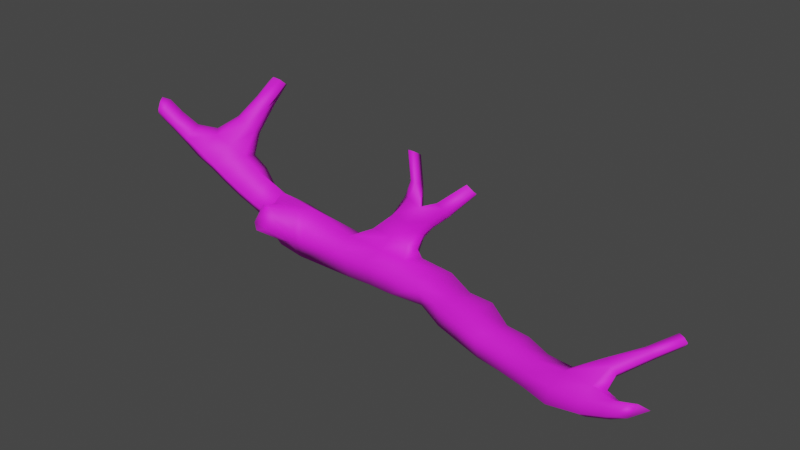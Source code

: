 # Source: tree_branch.blend  (saved by Blender 4.2.66; exported with 4.5.12 LTS)
import bpy
from mathutils import Matrix  # noqa: F401  (used for matrix-valued properties, if any)

bpy.ops.wm.read_factory_settings(use_empty=True)
scene = bpy.context.scene
scene.name = 'Scene'

# ---- collections
col_collection = bpy.data.collections.new('Collection'); scene.collection.children.link(col_collection)

# ---- images (referenced by path relative to the original .blend; pixels are not part of the script)
import os
ASSET_DIR = os.environ.get("B2B_ASSET_DIR", "")  # directory of the original .blend (textures are referenced by path, not embedded)
HERE = os.path.dirname(os.path.abspath(__file__))  # packed textures are extracted next to this script under _unpacked/

def load_image(name, relpath, width, height, colorspace="sRGB"):
    """Load a texture the original file referenced (path relative to the .blend, or extracted next to this script)."""
    p = next((c for c in (os.path.join(HERE, relpath), os.path.join(ASSET_DIR, relpath)) if relpath and os.path.exists(c)), "")
    if p:
        img = bpy.data.images.load(p, check_existing=True)
        img.name = name
    else:  # same state as the original file: an image datablock whose file is absent (Cycles renders it pink)
        img = bpy.data.images.new(name, width, height)
        img.source = "FILE"
        img.filepath = "//" + (relpath or name)
    img.colorspace_settings.name = colorspace
    return img
img_tree_branch = load_image('tree branch', 'tree branch.png', 1024, 1024, 'sRGB')

# ---- materials (node trees are filled in below, after node groups)
mat_tree_branch = bpy.data.materials.new('Tree Branch')
mat_tree_branch.alpha_threshold = 0.0
mat_tree_branch.use_transparent_shadow = False
mat_tree_branch.line_color = (0.0, 0.0, 0.0, 1.0)

# ---- material node trees
mat_tree_branch.use_nodes = True; mat_tree_branch.node_tree.nodes.clear()
_N = mat_tree_branch.node_tree.nodes; _L = mat_tree_branch.node_tree.links
n0 = _N.new('ShaderNodeOutputMaterial'); n0.name = 'Material Output'; n0.location = (300, 300)
n1 = _N.new('ShaderNodeBsdfPrincipled'); n1.name = 'Principled BSDF'; n1.location = (10, 300)
n1.distribution = 'GGX'
n1.subsurface_method = 'RANDOM_WALK_SKIN'
n1.inputs[2].default_value = 0.7486
n1.inputs[3].default_value = 1.45
n1.inputs[13].default_value = 0.8486
n1.inputs[27].default_value = (0.0, 0.0, 0.0, 1.0)
n1.inputs[28].default_value = 1.0
n2 = _N.new('ShaderNodeTexImage'); n2.name = 'Image Texture'; n2.location = (-280, 275)
n2.image = img_tree_branch
n2.interpolation = 'Closest'
_L.new(n1.outputs[0], n0.inputs[0])
_L.new(n2.outputs[0], n1.inputs[0])
n0.is_active_output = True

# ---- world
world_world = bpy.data.worlds.new('World'); scene.world = world_world
world_world.use_nodes = True; world_world.node_tree.nodes.clear()
_N = world_world.node_tree.nodes; _L = world_world.node_tree.links
n0 = _N.new('ShaderNodeOutputWorld'); n0.name = 'World Output'; n0.location = (300, 300)
n1 = _N.new('ShaderNodeBackground'); n1.name = 'Background'; n1.location = (10, 300)
n1.inputs[0].default_value = (0.05088, 0.05088, 0.05088, 1.0)
_L.new(n1.outputs[0], n0.inputs[0])
n0.is_active_output = True
world_world.color = (0.05088, 0.05088, 0.05088)
world_world.use_sun_shadow = False
world_world.sun_shadow_jitter_overblur = 0.0

# ---- meshes
me_beziercurve = bpy.data.meshes.new('BezierCurve')
me_beziercurve.from_pydata([(-2.678, 0.08906, 1.25), (-2.638, 0.02857, 1.236), (-2.639, 0.001407, 1.169), (-2.667, 0.01895, 1.123), (-2.698, 0.06231, 1.127), (-2.712, 0.1, 1.182), (-2.628, 0.1416, 1.223), (-2.58, 0.05593, 1.187), (-2.59, 0.02285, 1.116), (-2.629, 0.03734, 1.071), (-2.673, 0.09045, 1.075), (-2.697, 0.1545, 1.141), (-2.537, 0.1955, 1.109), (-2.491, 0.1079, 1.087), (-2.501, 0.05737, 1.027), (-2.548, 0.07567, 0.9819), (-2.601, 0.1427, 0.9863), (-2.637, 0.2448, 1.053), (-2.416, 0.2592, 1.0), (-2.36, 0.1664, 0.9962), (-2.368, 0.07586, 0.9328), (-2.431, 0.1052, 0.8772), (-2.478, 0.1915, 0.8788), (-2.483, 0.2843, 0.932), (-2.194, 0.5559, 1.048), (-2.122, 0.5047, 1.056), (-2.18, 0.06398, 0.861), (-2.3, 0.1296, 0.7637), (-2.347, 0.2642, 0.7739), (-2.229, 0.6028, 0.9803), (-2.135, 0.7477, 1.203), (-2.034, 0.5058, 1.019), (-2.052, 0.08983, 0.7584), (-2.168, 0.1756, 0.6579), (-2.218, 0.3276, 0.6592), (-2.234, 0.4983, 0.7184), (-1.956, 0.5111, 0.7411), (-1.983, 0.5518, 0.9621), (-1.928, 0.119, 0.6585), (-2.035, 0.2086, 0.5465), (-2.083, 0.3674, 0.5398), (-2.134, 0.6766, 0.793), (-1.818, 0.5164, 0.6504), (-1.735, 0.3269, 0.7209), (-1.797, 0.144, 0.5675), (-1.888, 0.236, 0.4463), (-1.923, 0.38, 0.4343), (-1.918, 0.5079, 0.4928), (-1.67, 0.4726, 0.5382), (-1.603, 0.3475, 0.6439), (-1.655, 0.1675, 0.4885), (-1.722, 0.2566, 0.3649), (-1.753, 0.3855, 0.3337), (-1.737, 0.4797, 0.4021), (-1.506, 0.4884, 0.4617), (-1.393, 0.2722, 0.5251), (-1.443, 0.137, 0.4265), (-1.486, 0.2071, 0.3088), (-1.596, 0.4275, 0.1949), (-1.565, 0.5227, 0.304), (-1.323, 0.5459, 0.4244), (-1.305, 0.2849, 0.5252), (-1.394, 0.04958, 0.5701), (-1.366, 0.1786, 0.2055), (-1.351, 0.4293, 0.1499), (-1.342, 0.5584, 0.2539), (-1.035, 0.5289, 0.3889), (-1.177, 0.2813, 0.4923), (-1.045, 0.1805, 0.3409), (-1.22, 0.1953, 0.2111), (-1.045, 0.4579, 0.08417), (-1.045, 0.579, 0.2167), (-0.5301, 0.5418, 0.417), (-0.515, 0.4938, 0.4637), (-0.6424, 0.2221, 0.3143), (-0.5657, 0.2365, 0.08565), (-0.5617, 0.5124, 0.002556), (-0.4911, 0.5639, 0.3217), (-0.215, 0.5615, 0.8368), (-0.295, 0.4617, 0.4705), (-0.3371, 0.1966, 0.3385), (-0.3262, 0.2343, 0.09753), (-0.2971, 0.4934, 0.01879), (-0.4004, 0.6389, 0.245), (0.01612, 0.5021, 0.3592), (-0.09512, 0.4397, 0.4782), (-0.1035, 0.1601, 0.3532), (-0.09304, 0.2084, 0.1127), (-0.0423, 0.4488, 0.03893), (-0.09654, 0.5848, 0.3172), (0.3567, 0.4618, 0.3609), (0.2888, 0.2883, 0.3643), (0.2484, 0.1595, 0.2954), (0.2462, 0.2115, 0.132), (0.32, 0.3836, 0.02816), (0.3838, 0.554, 0.1858), (0.6133, 0.3642, 0.3174), (0.566, 0.2142, 0.3387), (0.5167, 0.07735, 0.2917), (0.5072, 0.0997, 0.09393), (0.5688, 0.3031, 0.02059), (0.6274, 0.4433, 0.1688), (0.8709, 0.3095, 0.3484), (0.8325, 0.134, 0.3548), (0.748, -0.01446, 0.2926), (0.7512, 0.02608, 0.08759), (0.8154, 0.2128, 0.01894), (0.8764, 0.359, 0.1553), (1.098, 0.1847, 0.2939), (1.058, 0.05242, 0.3197), (0.9901, -0.08911, 0.2769), (0.9978, -0.0537, 0.08732), (1.06, 0.1177, 0.02372), (1.112, 0.246, 0.151), (1.339, 0.118, 0.3256), (1.299, -0.01645, 0.3192), (1.26, -0.1057, 0.2375), (1.254, -0.1163, 0.1036), (1.304, 0.023, 0.03549), (1.35, 0.1492, 0.1514), (1.569, 0.02284, 0.3181), (1.535, -0.1042, 0.3319), (1.507, -0.1783, 0.24), (1.504, -0.1895, 0.1183), (1.547, -0.06624, 0.05478), (1.583, 0.05089, 0.1602), (2.009, 0.05233, 0.4547), (2.037, 0.01365, 0.4976), (1.763, -0.2454, 0.2615), (1.75, -0.276, 0.1307), (1.79, -0.1449, 0.08213), (1.993, 0.0498, 0.3653), (2.146, -0.1357, 0.3551), (2.107, -0.05707, 0.4919), (2.019, -0.2758, 0.2862), (2.014, -0.2858, 0.182), (2.035, -0.2076, 0.121), (2.127, 0.0009645, 0.3815), (2.275, -0.1929, 0.3531), (2.234, -0.2358, 0.3688), (2.204, -0.2748, 0.3133), (2.205, -0.276, 0.2444), (2.241, -0.2342, 0.2123), (2.285, -0.1829, 0.2852), (2.421, -0.2161, 0.4124), (2.36, -0.258, 0.3989), (2.314, -0.281, 0.3423), (2.311, -0.2751, 0.2928), (2.374, -0.2465, 0.2923), (2.508, -0.2038, 0.3937), (-2.286, 0.3762, 0.9602), (-2.337, 0.4133, 0.854), (-2.188, 0.2719, 0.9527), (-2.198, 0.6532, 0.8848), (-2.035, 0.2939, 0.8842), (-2.021, 0.6453, 0.8989), (-2.093, 0.547, 0.6049), (-1.91, 0.3439, 0.7969), (-2.073, 0.6967, 1.21), (-2.178, 0.7866, 1.145), (-2.017, 0.6933, 1.174), (-1.987, 0.7303, 1.132), (-2.097, 0.8552, 1.063), (-2.157, 0.8273, 1.088), (-2.013, 0.8402, 1.116), (-2.091, 0.8617, 1.322), (-2.022, 0.8546, 1.381), (-2.127, 0.8973, 1.271), (-1.965, 0.8816, 1.362), (-1.935, 0.9181, 1.32), (-2.059, 0.986, 1.235), (-2.113, 0.9411, 1.233), (-1.989, 0.9898, 1.284), (1.822, -0.05364, 0.3613), (1.848, -0.02467, 0.1788), (1.813, -0.156, 0.3758), (2.158, -0.03397, 0.4482), (2.11, -0.1143, 0.2398), (2.058, -0.1921, 0.3826), (2.244, 0.1778, 0.5797), (2.255, 0.1467, 0.6095), (2.266, 0.1806, 0.5397), (2.303, 0.1168, 0.6199), (2.335, 0.1512, 0.5422), (2.348, 0.1222, 0.5875), (2.425, 0.2822, 0.6922), (2.431, 0.2687, 0.7327), (2.443, 0.2734, 0.6573), (2.489, 0.2246, 0.7424), (2.491, 0.2392, 0.6629), (2.519, 0.2247, 0.7085), (-0.6462, 0.5237, 0.349), (-0.6301, 0.6391, 0.1959), (-0.6671, 0.3663, 0.397), (-0.33, 0.6166, 0.3167), (-0.3248, 0.3546, 0.3852), (-0.03989, 0.5054, 0.4346), (-0.01813, 0.5963, 0.2342), (-0.02696, 0.3294, 0.3882), (-0.1043, 0.4672, 0.8842), (-0.2023, 0.6244, 0.7406), (0.02199, 0.4528, 0.8544), (0.1103, 0.4602, 0.7449), (0.05734, 0.5813, 0.6212), (-0.09444, 0.6524, 0.6437), (0.1303, 0.5066, 0.6994), (-0.1575, 0.5592, 0.9977), (-0.1159, 0.5164, 1.02), (-0.1434, 0.5943, 0.968), (-0.06164, 0.5136, 1.022), (-0.06987, 0.6186, 0.958), (-0.2399, 0.6258, 1.228), (-0.1983, 0.583, 1.25), (-0.2258, 0.6609, 1.198), (-0.1441, 0.5802, 1.252), (-0.1523, 0.6852, 1.188), (0.1805, 0.4774, 0.9264), (0.2629, 0.4903, 0.8645), (0.2248, 0.5773, 0.7756), (0.1157, 0.6284, 0.7918), (0.2773, 0.5236, 0.8318), (0.4436, 0.5116, 1.156), (0.5042, 0.5211, 1.11), (0.4762, 0.585, 1.045), (0.3961, 0.6225, 1.057), (0.5147, 0.5456, 1.086), (0.02423, 0.5169, 0.585), (-0.007699, 0.4694, 0.6228), (-0.1854, 0.645, 0.4912), (-0.03079, 0.5824, 0.502), (-0.1412, 0.4711, 0.6561), (-0.2835, 0.4949, 0.6772), (-0.3374, 0.5582, 0.6466), (-0.323, 0.5929, 0.5643), (-1.462, 0.3593, 0.5677), (-1.5, 0.1811, 0.4205), (-1.556, 0.2731, 0.2645), (-1.297, 0.3733, 0.5399), (-1.386, 0.2394, 0.121), (-1.084, 0.3757, 0.51), (-1.113, 0.1432, 0.3768), (-1.15, 0.2429, 0.07878), (-1.421, 0.0236, 0.4902), (-1.421, -0.02856, 0.4357), (-1.343, 0.01767, 0.614), (-1.332, -0.09307, 0.412), (-1.259, 0.008939, 0.6112), (-1.242, -0.05275, 0.4279), (-1.204, 0.02282, 0.4796)], [], [(0, 6, 11, 5), (1, 7, 6, 0), (2, 8, 7, 1), (3, 9, 8, 2), (4, 10, 9, 3), (5, 11, 10, 4), (6, 12, 17, 11), (7, 13, 12, 6), (8, 14, 13, 7), (9, 15, 14, 8), (10, 16, 15, 9), (11, 17, 16, 10), (12, 18, 23, 17), (13, 19, 18, 12), (14, 20, 19, 13), (15, 21, 20, 14), (16, 22, 21, 15), (17, 23, 22, 16), (18, 150, 151, 23), (19, 152, 150, 18), (20, 26, 152, 19), (21, 27, 26, 20), (22, 28, 27, 21), (23, 151, 28, 22), (155, 41, 162, 164), (31, 37, 161, 160), (26, 32, 154, 152), (27, 33, 32, 26), (28, 34, 33, 27), (151, 35, 34, 28), (24, 25, 158, 30), (25, 31, 160, 158), (32, 38, 157, 154), (33, 39, 38, 32), (34, 40, 39, 33), (35, 156, 40, 34), (36, 42, 47, 156), (157, 43, 42, 36), (38, 44, 43, 157), (39, 45, 44, 38), (40, 46, 45, 39), (156, 47, 46, 40), (42, 48, 53, 47), (43, 49, 48, 42), (44, 50, 49, 43), (45, 51, 50, 44), (46, 52, 51, 45), (47, 53, 52, 46), (48, 54, 59, 53), (49, 234, 54, 48), (50, 235, 234, 49), (51, 236, 235, 50), (52, 58, 236, 51), (53, 59, 58, 52), (54, 60, 65, 59), (234, 237, 60, 54), (55, 56, 242, 62), (61, 55, 62, 244), (58, 64, 238, 236), (59, 65, 64, 58), (60, 66, 71, 65), (237, 239, 66, 60), (67, 61, 244, 246), (63, 69, 247, 245), (64, 70, 241, 238), (65, 71, 70, 64), (66, 191, 192, 71), (239, 193, 191, 66), (68, 74, 193, 239), (241, 75, 74, 68), (70, 76, 75, 241), (71, 192, 76, 70), (232, 231, 199, 78), (231, 230, 201, 199), (74, 80, 195, 193), (75, 81, 80, 74), (76, 82, 81, 75), (192, 83, 82, 76), (229, 228, 204, 203), (227, 226, 205, 202), (80, 86, 198, 195), (81, 87, 86, 80), (82, 88, 87, 81), (83, 197, 88, 82), (84, 90, 95, 197), (198, 91, 90, 84), (86, 92, 91, 198), (87, 93, 92, 86), (88, 94, 93, 87), (197, 95, 94, 88), (90, 96, 101, 95), (91, 97, 96, 90), (92, 98, 97, 91), (93, 99, 98, 92), (94, 100, 99, 93), (95, 101, 100, 94), (96, 102, 107, 101), (97, 103, 102, 96), (98, 104, 103, 97), (99, 105, 104, 98), (100, 106, 105, 99), (101, 107, 106, 100), (102, 108, 113, 107), (103, 109, 108, 102), (104, 110, 109, 103), (105, 111, 110, 104), (106, 112, 111, 105), (107, 113, 112, 106), (108, 114, 119, 113), (109, 115, 114, 108), (110, 116, 115, 109), (111, 117, 116, 110), (112, 118, 117, 111), (113, 119, 118, 112), (114, 120, 125, 119), (115, 121, 120, 114), (116, 122, 121, 115), (117, 123, 122, 116), (118, 124, 123, 117), (119, 125, 124, 118), (120, 173, 174, 125), (121, 175, 173, 120), (122, 128, 175, 121), (123, 129, 128, 122), (124, 130, 129, 123), (125, 174, 130, 124), (133, 176, 184, 182), (131, 126, 179, 181), (128, 134, 178, 175), (129, 135, 134, 128), (130, 136, 135, 129), (174, 177, 136, 130), (132, 138, 143, 177), (178, 139, 138, 132), (134, 140, 139, 178), (135, 141, 140, 134), (136, 142, 141, 135), (177, 143, 142, 136), (138, 144, 149, 143), (139, 145, 144, 138), (140, 146, 145, 139), (141, 147, 146, 140), (142, 148, 147, 141), (143, 149, 148, 142), (24, 29, 151, 150), (25, 24, 150, 152), (29, 153, 35, 151), (31, 25, 152, 154), (41, 155, 36, 156), (153, 41, 156, 35), (37, 31, 154, 157), (155, 37, 157, 36), (153, 29, 159, 163), (29, 24, 30, 159), (37, 155, 164, 161), (41, 153, 163, 162), (163, 159, 167, 171), (159, 30, 165, 167), (161, 164, 172, 169), (162, 163, 171, 170), (30, 158, 166, 165), (158, 160, 168, 166), (160, 161, 169, 168), (164, 162, 170, 172), (168, 169, 172, 170, 171, 167, 165, 166), (5, 4, 3, 2, 1, 0), (149, 144, 145, 146, 147, 148), (126, 131, 174, 173), (127, 126, 173, 175), (137, 176, 132, 177), (131, 137, 177, 174), (133, 127, 175, 178), (176, 133, 178, 132), (137, 131, 181, 183), (126, 127, 180, 179), (127, 133, 182, 180), (176, 137, 183, 184), (182, 184, 190, 188), (185, 186, 188, 190, 189, 187), (183, 181, 187, 189), (179, 180, 186, 185), (181, 179, 185, 187), (180, 182, 188, 186), (184, 183, 189, 190), (72, 77, 192, 191), (73, 72, 191, 193), (77, 194, 83, 192), (79, 73, 193, 195), (89, 196, 84, 197), (194, 89, 197, 83), (85, 79, 195, 198), (196, 85, 198, 84), (230, 227, 202, 201), (226, 229, 203, 205), (228, 233, 200, 204), (233, 232, 78, 200), (78, 199, 207, 206), (199, 201, 209, 207), (201, 204, 210, 209), (204, 200, 208, 210), (200, 78, 206, 208), (207, 209, 214, 212), (208, 206, 211, 213), (210, 208, 213, 215), (209, 210, 215, 214), (206, 207, 212, 211), (214, 215, 213, 211, 212), (201, 202, 217, 216), (205, 203, 218, 220), (202, 205, 220, 217), (204, 201, 216, 219), (203, 204, 219, 218), (216, 217, 222, 221), (220, 218, 223, 225), (217, 220, 225, 222), (218, 219, 224, 223), (219, 216, 221, 224), (223, 224, 221, 222, 225), (77, 72, 232, 233), (194, 77, 233, 228), (196, 89, 229, 226), (79, 85, 227, 230), (85, 196, 226, 227), (89, 194, 228, 229), (73, 79, 230, 231), (72, 73, 231, 232), (56, 55, 234, 235), (57, 56, 235, 236), (55, 61, 237, 234), (63, 57, 236, 238), (61, 67, 239, 237), (67, 240, 68, 239), (69, 63, 238, 241), (240, 69, 241, 68), (69, 240, 248, 247), (240, 67, 246, 248), (57, 63, 245, 243), (56, 57, 243, 242), (245, 247, 248, 246, 244, 62, 242, 243)])
me_beziercurve.polygons.foreach_set('use_smooth', [True] * 239)
_uv = me_beziercurve.uv_layers.new(name='UVMap')
_uv.uv.foreach_set('vector', [0.1471, 0.9885, 0.1398, 0.9779, 0.1542, 0.9694, 0.1566, 0.98, 0.1924, 0.992, 0.198, 0.9796, 0.2119, 0.9906, 0.2024, 0.9999, 0.1844, 0.9824, 0.1884, 0.9701, 0.198, 0.9796, 0.1924, 0.992, 0.1767, 0.9767, 0.1791, 0.9655, 0.1884, 0.9701, 0.1844, 0.9824, 0.1675, 0.9759, 0.1681, 0.9656, 0.1791, 0.9655, 0.1767, 0.9767, 0.1566, 0.98, 0.1542, 0.9694, 0.1681, 0.9656, 0.1675, 0.9759, 0.1398, 0.9779, 0.134, 0.9531, 0.1523, 0.9511, 0.1542, 0.9694, 0.198, 0.9796, 0.2079, 0.9556, 0.2231, 0.9662, 0.2119, 0.9906, 0.1884, 0.9701, 0.1954, 0.9472, 0.2079, 0.9556, 0.198, 0.9796, 0.1791, 0.9655, 0.183, 0.9444, 0.1954, 0.9472, 0.1884, 0.9701, 0.1681, 0.9656, 0.1688, 0.9461, 0.183, 0.9444, 0.1791, 0.9655, 0.1542, 0.9694, 0.1523, 0.9511, 0.1688, 0.9461, 0.1681, 0.9656, 0.134, 0.9531, 0.1311, 0.9235, 0.1489, 0.9191, 0.1523, 0.9511, 0.2079, 0.9556, 0.2244, 0.927, 0.239, 0.9407, 0.2231, 0.9662, 0.1954, 0.9472, 0.2052, 0.9162, 0.2244, 0.927, 0.2079, 0.9556, 0.183, 0.9444, 0.1876, 0.9151, 0.2052, 0.9162, 0.1954, 0.9472, 0.1688, 0.9461, 0.1691, 0.9168, 0.1876, 0.9151, 0.183, 0.9444, 0.1523, 0.9511, 0.1489, 0.9191, 0.1691, 0.9168, 0.1688, 0.9461, 0.1311, 0.9235, 0.1164, 0.8966, 0.1326, 0.8818, 0.1489, 0.9191, 0.2244, 0.927, 0.2551, 0.9011, 0.265, 0.9248, 0.239, 0.9407, 0.2052, 0.9162, 0.2194, 0.8822, 0.2551, 0.9011, 0.2244, 0.927, 0.1876, 0.9151, 0.1912, 0.883, 0.2194, 0.8822, 0.2052, 0.9162, 0.1691, 0.9168, 0.1651, 0.8828, 0.1912, 0.883, 0.1876, 0.9151, 0.1489, 0.9191, 0.1326, 0.8818, 0.1651, 0.8828, 0.1691, 0.9168, 0.08262, 0.8111, 0.09999, 0.8306, 0.04614, 0.839, 0.03654, 0.8255, 0.31, 0.8947, 0.3197, 0.8805, 0.3569, 0.9097, 0.3502, 0.9195, 0.2194, 0.8822, 0.2253, 0.8544, 0.2672, 0.8706, 0.2551, 0.9011, 0.1912, 0.883, 0.1937, 0.8516, 0.2253, 0.8544, 0.2194, 0.8822, 0.1651, 0.8828, 0.1649, 0.8493, 0.1937, 0.8516, 0.1912, 0.883, 0.1326, 0.8818, 0.133, 0.8466, 0.1649, 0.8493, 0.1651, 0.8828, 0.3025, 0.9278, 0.3039, 0.9117, 0.3472, 0.9313, 0.3436, 0.9455, 0.3039, 0.9117, 0.31, 0.8947, 0.3502, 0.9195, 0.3472, 0.9313, 0.2253, 0.8544, 0.2306, 0.8253, 0.2809, 0.8414, 0.2672, 0.8706, 0.1937, 0.8516, 0.198, 0.8203, 0.2306, 0.8253, 0.2253, 0.8544, 0.1649, 0.8493, 0.169, 0.8168, 0.198, 0.8203, 0.1937, 0.8516, 0.133, 0.8466, 0.1359, 0.8142, 0.169, 0.8168, 0.1649, 0.8493, 0.1119, 0.7915, 0.1246, 0.7676, 0.1532, 0.7818, 0.1359, 0.8142, 0.2809, 0.8414, 0.281, 0.8041, 0.3166, 0.8143, 0.3153, 0.8404, 0.2306, 0.8253, 0.2357, 0.7946, 0.281, 0.8041, 0.2809, 0.8414, 0.198, 0.8203, 0.2037, 0.7886, 0.2357, 0.7946, 0.2306, 0.8253, 0.169, 0.8168, 0.1776, 0.7844, 0.2037, 0.7886, 0.198, 0.8203, 0.1359, 0.8142, 0.1532, 0.7818, 0.1776, 0.7844, 0.169, 0.8168, 0.1246, 0.7676, 0.1403, 0.7401, 0.1659, 0.7472, 0.1532, 0.7818, 0.281, 0.8041, 0.2878, 0.7767, 0.317, 0.7841, 0.3166, 0.8143, 0.2357, 0.7946, 0.2424, 0.7638, 0.2878, 0.7767, 0.281, 0.8041, 0.2037, 0.7886, 0.212, 0.7556, 0.2424, 0.7638, 0.2357, 0.7946, 0.1776, 0.7844, 0.1874, 0.7501, 0.212, 0.7556, 0.2037, 0.7886, 0.1532, 0.7818, 0.1659, 0.7472, 0.1874, 0.7501, 0.1776, 0.7844, 0.1403, 0.7401, 0.1454, 0.7114, 0.1718, 0.7136, 0.1659, 0.7472, 0.2878, 0.7767, 0.2962, 0.7469, 0.3259, 0.7571, 0.317, 0.7841, 0.2424, 0.7638, 0.2532, 0.731, 0.2962, 0.7469, 0.2878, 0.7767, 0.212, 0.7556, 0.2188, 0.722, 0.2532, 0.731, 0.2424, 0.7638, 0.1874, 0.7501, 0.1928, 0.7163, 0.2188, 0.722, 0.212, 0.7556, 0.1659, 0.7472, 0.1718, 0.7136, 0.1928, 0.7163, 0.1874, 0.7501, 0.1454, 0.7114, 0.1462, 0.6793, 0.1738, 0.6785, 0.1718, 0.7136, 0.2962, 0.7469, 0.3075, 0.7184, 0.3418, 0.728, 0.3259, 0.7571, 0.4369, 0.3484, 0.4639, 0.3364, 0.4795, 0.3523, 0.4715, 0.3649, 0.4286, 0.3607, 0.4369, 0.3484, 0.4715, 0.3649, 0.4736, 0.3773, 0.1928, 0.7163, 0.1989, 0.6815, 0.2248, 0.6893, 0.2188, 0.722, 0.1718, 0.7136, 0.1738, 0.6785, 0.1989, 0.6815, 0.1928, 0.7163, 0.1462, 0.6793, 0.1479, 0.6299, 0.1781, 0.6303, 0.1738, 0.6785, 0.3075, 0.7184, 0.3168, 0.6842, 0.3496, 0.6796, 0.3418, 0.728, 0.4171, 0.3799, 0.4286, 0.3607, 0.4736, 0.3773, 0.4681, 0.3905, 0.4215, 0.4658, 0.4088, 0.4445, 0.4598, 0.422, 0.4707, 0.4351, 0.1989, 0.6815, 0.2068, 0.6333, 0.2337, 0.6579, 0.2248, 0.6893, 0.1738, 0.6785, 0.1781, 0.6303, 0.2068, 0.6333, 0.1989, 0.6815, 0.1479, 0.6299, 0.1531, 0.5637, 0.1846, 0.5626, 0.1781, 0.6303, 0.3168, 0.6842, 0.332, 0.6058, 0.3631, 0.6119, 0.3496, 0.6796, 0.2793, 0.6636, 0.3024, 0.5928, 0.332, 0.6058, 0.3168, 0.6842, 0.2337, 0.6579, 0.2671, 0.5683, 0.3024, 0.5928, 0.2793, 0.6636, 0.2068, 0.6333, 0.2215, 0.557, 0.2671, 0.5683, 0.2337, 0.6579, 0.1781, 0.6303, 0.1846, 0.5626, 0.2215, 0.557, 0.2068, 0.6333, 0.4647, 0.2187, 0.4576, 0.2328, 0.4133, 0.2478, 0.4263, 0.2266, 0.4576, 0.2328, 0.4506, 0.2578, 0.4088, 0.2683, 0.4133, 0.2478, 0.3024, 0.5928, 0.3178, 0.5368, 0.3462, 0.5439, 0.332, 0.6058, 0.2671, 0.5683, 0.2758, 0.5276, 0.3178, 0.5368, 0.3024, 0.5928, 0.2215, 0.557, 0.2304, 0.516, 0.2758, 0.5276, 0.2671, 0.5683, 0.1846, 0.5626, 0.1833, 0.5247, 0.2304, 0.516, 0.2215, 0.557, 0.4682, 0.306, 0.4828, 0.3304, 0.4539, 0.3316, 0.4424, 0.3064, 0.4462, 0.2822, 0.4497, 0.2943, 0.4231, 0.2981, 0.4175, 0.2888, 0.3178, 0.5368, 0.327, 0.497, 0.3602, 0.4917, 0.3462, 0.5439, 0.2758, 0.5276, 0.2858, 0.4876, 0.327, 0.497, 0.3178, 0.5368, 0.2304, 0.516, 0.2423, 0.4724, 0.2858, 0.4876, 0.2758, 0.5276, 0.1833, 0.5247, 0.1998, 0.4604, 0.2423, 0.4724, 0.2304, 0.516, 0.175, 0.446, 0.1886, 0.3881, 0.2208, 0.3952, 0.1998, 0.4604, 0.3602, 0.4917, 0.3649, 0.4299, 0.3993, 0.4275, 0.3928, 0.4875, 0.327, 0.497, 0.3349, 0.4281, 0.3649, 0.4299, 0.3602, 0.4917, 0.2858, 0.4876, 0.2992, 0.4228, 0.3349, 0.4281, 0.327, 0.497, 0.2423, 0.4724, 0.2604, 0.4078, 0.2992, 0.4228, 0.2858, 0.4876, 0.1998, 0.4604, 0.2208, 0.3952, 0.2604, 0.4078, 0.2423, 0.4724, 0.1886, 0.3881, 0.2061, 0.3429, 0.2344, 0.3527, 0.2208, 0.3952, 0.3649, 0.4299, 0.3715, 0.3758, 0.4001, 0.378, 0.3993, 0.4275, 0.3349, 0.4281, 0.3433, 0.3728, 0.3715, 0.3758, 0.3649, 0.4299, 0.2992, 0.4228, 0.3082, 0.3692, 0.3433, 0.3728, 0.3349, 0.4281, 0.2604, 0.4078, 0.2699, 0.3624, 0.3082, 0.3692, 0.2992, 0.4228, 0.2208, 0.3952, 0.2344, 0.3527, 0.2699, 0.3624, 0.2604, 0.4078, 0.2061, 0.3429, 0.2153, 0.2975, 0.2471, 0.3094, 0.2344, 0.3527, 0.3715, 0.3758, 0.3782, 0.3271, 0.4086, 0.3322, 0.4001, 0.378, 0.3433, 0.3728, 0.3481, 0.33, 0.3782, 0.3271, 0.3715, 0.3758, 0.3082, 0.3692, 0.3145, 0.3265, 0.3481, 0.33, 0.3433, 0.3728, 0.2699, 0.3624, 0.2804, 0.3193, 0.3145, 0.3265, 0.3082, 0.3692, 0.2344, 0.3527, 0.2471, 0.3094, 0.2804, 0.3193, 0.2699, 0.3624, 0.2153, 0.2975, 0.2366, 0.2568, 0.2616, 0.2675, 0.2471, 0.3094, 0.3782, 0.3271, 0.3777, 0.2863, 0.4021, 0.2864, 0.4086, 0.3322, 0.3481, 0.33, 0.3519, 0.2904, 0.3777, 0.2863, 0.3782, 0.3271, 0.3145, 0.3265, 0.3222, 0.2853, 0.3519, 0.2904, 0.3481, 0.33, 0.2804, 0.3193, 0.2918, 0.2774, 0.3222, 0.2853, 0.3145, 0.3265, 0.2471, 0.3094, 0.2616, 0.2675, 0.2918, 0.2774, 0.2804, 0.3193, 0.2366, 0.2568, 0.2483, 0.2145, 0.2765, 0.2263, 0.2616, 0.2675, 0.3777, 0.2863, 0.3774, 0.2424, 0.4022, 0.2422, 0.4021, 0.2864, 0.3519, 0.2904, 0.3549, 0.2446, 0.3774, 0.2424, 0.3777, 0.2863, 0.3222, 0.2853, 0.3313, 0.2424, 0.3549, 0.2446, 0.3519, 0.2904, 0.2918, 0.2774, 0.3045, 0.2358, 0.3313, 0.2424, 0.3222, 0.2853, 0.2616, 0.2675, 0.2765, 0.2263, 0.3045, 0.2358, 0.2918, 0.2774, 0.2483, 0.2145, 0.2669, 0.1752, 0.2917, 0.1868, 0.2765, 0.2263, 0.3774, 0.2424, 0.3756, 0.1994, 0.3977, 0.1989, 0.4022, 0.2422, 0.3549, 0.2446, 0.3564, 0.2014, 0.3756, 0.1994, 0.3774, 0.2424, 0.3313, 0.2424, 0.3376, 0.2004, 0.3564, 0.2014, 0.3549, 0.2446, 0.3045, 0.2358, 0.3162, 0.1959, 0.3376, 0.2004, 0.3313, 0.2424, 0.2765, 0.2263, 0.2917, 0.1868, 0.3162, 0.1959, 0.3045, 0.2358, 0.2669, 0.1752, 0.2851, 0.1305, 0.3104, 0.1478, 0.2917, 0.1868, 0.3756, 0.1994, 0.3745, 0.1562, 0.3912, 0.1532, 0.3977, 0.1989, 0.3564, 0.2014, 0.3568, 0.1651, 0.3745, 0.1562, 0.3756, 0.1994, 0.3376, 0.2004, 0.3424, 0.1671, 0.3568, 0.1651, 0.3564, 0.2014, 0.3162, 0.1959, 0.3269, 0.1629, 0.3424, 0.1671, 0.3376, 0.2004, 0.2917, 0.1868, 0.3104, 0.1478, 0.3269, 0.1629, 0.3162, 0.1959, 0.3675, 0.1046, 0.3553, 0.09989, 0.3662, 0.04321, 0.3755, 0.04847, 0.313, 0.1072, 0.3057, 0.0922, 0.334, 0.04438, 0.3419, 0.04802, 0.3568, 0.1651, 0.3514, 0.1418, 0.3582, 0.1308, 0.3745, 0.1562, 0.3424, 0.1671, 0.3446, 0.1444, 0.3514, 0.1418, 0.3568, 0.1651, 0.3269, 0.1629, 0.3384, 0.142, 0.3446, 0.1444, 0.3424, 0.1671, 0.3104, 0.1478, 0.3367, 0.1288, 0.3384, 0.142, 0.3269, 0.1629, 0.3482, 0.1236, 0.3458, 0.1328, 0.3451, 0.1329, 0.3367, 0.1288, 0.3582, 0.1308, 0.3467, 0.133, 0.3458, 0.1328, 0.3482, 0.1236, 0.3514, 0.1418, 0.347, 0.1347, 0.3467, 0.133, 0.3582, 0.1308, 0.3446, 0.1444, 0.3455, 0.1356, 0.347, 0.1347, 0.3514, 0.1418, 0.3384, 0.142, 0.3443, 0.1345, 0.3455, 0.1356, 0.3446, 0.1444, 0.3367, 0.1288, 0.3451, 0.1329, 0.3443, 0.1345, 0.3384, 0.142, 0.3458, 0.1328, 0.3457, 0.1335, 0.3457, 0.1335, 0.3451, 0.1329, 0.3467, 0.133, 0.3458, 0.1335, 0.3457, 0.1335, 0.3458, 0.1328, 0.347, 0.1347, 0.3458, 0.1336, 0.3458, 0.1335, 0.3467, 0.133, 0.3455, 0.1356, 0.3457, 0.1338, 0.3458, 0.1336, 0.347, 0.1347, 0.3443, 0.1345, 0.3457, 0.1336, 0.3457, 0.1338, 0.3455, 0.1356, 0.3451, 0.1329, 0.3457, 0.1335, 0.3457, 0.1336, 0.3443, 0.1345, 0.08283, 0.8817, 0.08862, 0.8675, 0.1326, 0.8818, 0.1164, 0.8966, 0.3039, 0.9117, 0.3025, 0.9278, 0.265, 0.9248, 0.2551, 0.9011, 0.08862, 0.8675, 0.09369, 0.8488, 0.133, 0.8466, 0.1326, 0.8818, 0.31, 0.8947, 0.3039, 0.9117, 0.2551, 0.9011, 0.2672, 0.8706, 0.09999, 0.8306, 0.08262, 0.8111, 0.1119, 0.7915, 0.1359, 0.8142, 0.09369, 0.8488, 0.09999, 0.8306, 0.1359, 0.8142, 0.133, 0.8466, 0.3197, 0.8805, 0.31, 0.8947, 0.2672, 0.8706, 0.2809, 0.8414, 0.3377, 0.8686, 0.3197, 0.8805, 0.2809, 0.8414, 0.3153, 0.8404, 0.09369, 0.8488, 0.08862, 0.8675, 0.04636, 0.8624, 0.04823, 0.8506, 0.08862, 0.8675, 0.08283, 0.8817, 0.0415, 0.8749, 0.04636, 0.8624, 0.3197, 0.8805, 0.3377, 0.8686, 0.3763, 0.9024, 0.3569, 0.9097, 0.09999, 0.8306, 0.09369, 0.8488, 0.04823, 0.8506, 0.04614, 0.839, 0.04823, 0.8506, 0.04636, 0.8624, 0.01761, 0.8618, 0.01716, 0.8519, 0.04636, 0.8624, 0.0415, 0.8749, 0.0134, 0.8729, 0.01761, 0.8618, 0.3569, 0.9097, 0.3763, 0.9024, 0.4086, 0.9236, 0.3975, 0.9357, 0.04614, 0.839, 0.04823, 0.8506, 0.01716, 0.8519, 0.009957, 0.843, 0.3436, 0.9455, 0.3472, 0.9313, 0.3834, 0.9525, 0.3696, 0.9589, 0.3472, 0.9313, 0.3502, 0.9195, 0.3916, 0.9447, 0.3834, 0.9525, 0.3502, 0.9195, 0.3569, 0.9097, 0.3975, 0.9357, 0.3916, 0.9447, 0.03654, 0.8255, 0.04614, 0.839, 0.009957, 0.843, 0.0001206, 0.8329, 0.735, 0.3523, 0.7569, 0.3623, 0.7569, 0.3987, 0.7368, 0.4243, 0.7105, 0.4267, 0.6946, 0.4104, 0.6952, 0.3832, 0.71, 0.3524, 0.7081, 0.4891, 0.6892, 0.4697, 0.6919, 0.4486, 0.7126, 0.4403, 0.7382, 0.454, 0.7382, 0.4835, 0.6818, 0.4413, 0.6593, 0.4216, 0.6491, 0.3989, 0.655, 0.3741, 0.6687, 0.3647, 0.6818, 0.3839, 0.3057, 0.0922, 0.313, 0.1072, 0.3104, 0.1478, 0.2851, 0.1305, 0.385, 0.1059, 0.3957, 0.1105, 0.3912, 0.1532, 0.3745, 0.1562, 0.3389, 0.1023, 0.3553, 0.09989, 0.3482, 0.1236, 0.3367, 0.1288, 0.313, 0.1072, 0.3389, 0.1023, 0.3367, 0.1288, 0.3104, 0.1478, 0.3675, 0.1046, 0.385, 0.1059, 0.3745, 0.1562, 0.3582, 0.1308, 0.3553, 0.09989, 0.3675, 0.1046, 0.3582, 0.1308, 0.3482, 0.1236, 0.3389, 0.1023, 0.313, 0.1072, 0.3419, 0.04802, 0.3558, 0.04455, 0.3957, 0.1105, 0.385, 0.1059, 0.385, 0.05456, 0.3931, 0.05655, 0.385, 0.1059, 0.3675, 0.1046, 0.3755, 0.04847, 0.385, 0.05456, 0.3553, 0.09989, 0.3389, 0.1023, 0.3558, 0.04455, 0.3662, 0.04321, 0.3755, 0.04847, 0.3662, 0.04321, 0.3742, 0.0001206, 0.3819, 0.002231, 0.6659, 0.4553, 0.6816, 0.4626, 0.6816, 0.4922, 0.6657, 0.5006, 0.6499, 0.4849, 0.6509, 0.4612, 0.3558, 0.04455, 0.3419, 0.04802, 0.3552, 0.007069, 0.3658, 0.005427, 0.3931, 0.05655, 0.385, 0.05456, 0.3931, 0.008825, 0.3996, 0.01321, 0.3419, 0.04802, 0.334, 0.04438, 0.3488, 0.003413, 0.3552, 0.007069, 0.385, 0.05456, 0.3755, 0.04847, 0.3819, 0.002231, 0.3931, 0.008825, 0.3662, 0.04321, 0.3558, 0.04455, 0.3658, 0.005427, 0.3742, 0.0001206, 0.1453, 0.5414, 0.1631, 0.5373, 0.1846, 0.5626, 0.1531, 0.5637, 0.3636, 0.5822, 0.3714, 0.5907, 0.3631, 0.6119, 0.332, 0.6058, 0.1631, 0.5373, 0.1737, 0.5102, 0.1833, 0.5247, 0.1846, 0.5626, 0.3701, 0.546, 0.3636, 0.5822, 0.332, 0.6058, 0.3462, 0.5439, 0.1822, 0.4707, 0.1608, 0.4544, 0.175, 0.446, 0.1998, 0.4604, 0.1737, 0.5102, 0.1822, 0.4707, 0.1998, 0.4604, 0.1833, 0.5247, 0.3789, 0.5134, 0.3701, 0.546, 0.3462, 0.5439, 0.3602, 0.4917, 0.3916, 0.5033, 0.3789, 0.5134, 0.3602, 0.4917, 0.3928, 0.4875, 0.4506, 0.2578, 0.4462, 0.2822, 0.4175, 0.2888, 0.4088, 0.2683, 0.4497, 0.2943, 0.4682, 0.306, 0.4424, 0.3064, 0.4231, 0.2981, 0.4619, 0.178, 0.4715, 0.2043, 0.4349, 0.2099, 0.4334, 0.1856, 0.4715, 0.2043, 0.4647, 0.2187, 0.4263, 0.2266, 0.4349, 0.2099, 0.5225, 0.04902, 0.5113, 0.0775, 0.4749, 0.07232, 0.4771, 0.05378, 0.5113, 0.0775, 0.5191, 0.1049, 0.4758, 0.08673, 0.4749, 0.07232, 0.5191, 0.1049, 0.5141, 0.1722, 0.4731, 0.1169, 0.4758, 0.08673, 0.554, 0.0001206, 0.5418, 0.03184, 0.4834, 0.04147, 0.4842, 0.02135, 0.5418, 0.03184, 0.5225, 0.04902, 0.4771, 0.05378, 0.4834, 0.04147, 0.4749, 0.07232, 0.4758, 0.08673, 0.4119, 0.07796, 0.409, 0.0649, 0.4834, 0.04147, 0.4771, 0.05378, 0.4088, 0.05032, 0.4146, 0.04061, 0.4842, 0.02135, 0.4834, 0.04147, 0.4146, 0.04061, 0.4209, 0.02364, 0.4758, 0.08673, 0.4731, 0.1169, 0.4143, 0.1064, 0.4119, 0.07796, 0.4771, 0.05378, 0.4749, 0.07232, 0.409, 0.0649, 0.4088, 0.05032, 0.631, 0.4551, 0.631, 0.4887, 0.6104, 0.483, 0.6056, 0.4707, 0.6162, 0.4569, 0.5191, 0.1049, 0.554, 0.1287, 0.533, 0.1344, 0.5313, 0.1331, 0.5512, 0.1403, 0.5456, 0.1612, 0.5349, 0.1371, 0.5336, 0.1347, 0.554, 0.1287, 0.5512, 0.1403, 0.5336, 0.1347, 0.533, 0.1344, 0.5141, 0.1722, 0.5191, 0.1049, 0.5313, 0.1331, 0.5305, 0.1414, 0.5456, 0.1612, 0.5141, 0.1722, 0.5305, 0.1414, 0.5349, 0.1371, 0.5313, 0.1331, 0.533, 0.1344, 0.5319, 0.1353, 0.5318, 0.1352, 0.5336, 0.1347, 0.5349, 0.1371, 0.5319, 0.1352, 0.532, 0.1353, 0.533, 0.1344, 0.5336, 0.1347, 0.532, 0.1353, 0.5319, 0.1353, 0.5349, 0.1371, 0.5305, 0.1414, 0.5319, 0.1354, 0.5319, 0.1352, 0.5305, 0.1414, 0.5313, 0.1331, 0.5318, 0.1352, 0.5319, 0.1354, 0.6224, 0.5114, 0.647, 0.4977, 0.647, 0.5468, 0.6236, 0.5414, 0.6169, 0.5323, 0.5191, 0.1908, 0.5146, 0.2074, 0.4647, 0.2187, 0.4715, 0.2043, 0.4987, 0.1725, 0.5191, 0.1908, 0.4715, 0.2043, 0.4619, 0.178, 0.4786, 0.2922, 0.5009, 0.3029, 0.4682, 0.306, 0.4497, 0.2943, 0.4905, 0.2481, 0.4757, 0.2771, 0.4462, 0.2822, 0.4506, 0.2578, 0.4757, 0.2771, 0.4786, 0.2922, 0.4497, 0.2943, 0.4462, 0.2822, 0.5009, 0.3029, 0.5191, 0.3361, 0.4828, 0.3304, 0.4682, 0.306, 0.5098, 0.2175, 0.4905, 0.2481, 0.4506, 0.2578, 0.4576, 0.2328, 0.5146, 0.2074, 0.5098, 0.2175, 0.4576, 0.2328, 0.4647, 0.2187, 0.2589, 0.7195, 0.2852, 0.7274, 0.2962, 0.7469, 0.2532, 0.731, 0.2361, 0.7173, 0.2589, 0.7195, 0.2532, 0.731, 0.2188, 0.722, 0.2852, 0.7274, 0.2931, 0.7147, 0.3075, 0.7184, 0.2962, 0.7469, 0.2372, 0.694, 0.2361, 0.7173, 0.2188, 0.722, 0.2248, 0.6893, 0.2931, 0.7147, 0.2986, 0.6942, 0.3168, 0.6842, 0.3075, 0.7184, 0.2986, 0.6942, 0.276, 0.6771, 0.2793, 0.6636, 0.3168, 0.6842, 0.2472, 0.6762, 0.2372, 0.694, 0.2248, 0.6893, 0.2337, 0.6579, 0.276, 0.6771, 0.2472, 0.6762, 0.2337, 0.6579, 0.2793, 0.6636, 0.4088, 0.4445, 0.4206, 0.412, 0.4511, 0.4078, 0.4598, 0.422, 0.4206, 0.412, 0.4171, 0.3799, 0.4681, 0.3905, 0.4511, 0.4078, 0.4396, 0.4859, 0.4215, 0.4658, 0.4707, 0.4351, 0.4733, 0.4539, 0.4632, 0.4802, 0.4396, 0.4859, 0.4733, 0.4539, 0.4795, 0.465, 0.7366, 0.2121, 0.7641, 0.213, 0.7833, 0.2321, 0.7833, 0.2712, 0.7619, 0.2805, 0.7418, 0.2779, 0.7293, 0.2571, 0.7205, 0.2384])
me_beziercurve.materials.append(mat_tree_branch)
me_beziercurve.use_remesh_fix_poles = True
me_beziercurve.use_remesh_preserve_attributes = False
me_beziercurve.update()

# ---- objects
ob_beziercurve = bpy.data.objects.new('BezierCurve', me_beziercurve)

# ---- transforms, parenting, visibility, modifiers, constraints
ob_beziercurve.location = (0.0, 0.0, 0.0)

# ---- collection membership
col_collection.objects.link(ob_beziercurve)

# ---- scene / render settings (as saved in the file)
scene.frame_start = 1; scene.frame_end = 250; scene.frame_set(1)
scene.render.engine = 'BLENDER_EEVEE_NEXT'
scene.cycles.sampling_pattern = 'TABULATED_SOBOL'
scene.cycles.use_light_tree = False
scene.view_settings.view_transform = 'Filmic'
bpy.context.view_layer.update()

# ---- added for rendering (the .blend has no active camera and no usable light): camera, sun
cam_auto = bpy.data.cameras.new('AutoCamera')
cam_auto.lens = 50.0
cam_auto.sensor_width = 36.0
cam_auto.clip_end = 1000.0
ob_auto_camera = bpy.data.objects.new('AutoCamera', cam_auto)
scene.collection.objects.link(ob_auto_camera)
ob_auto_camera.location = (5.04514, -5.81809, 4.80494)
ob_auto_camera.rotation_euler = (1.09748, -7.21219e-08, 0.694738)
scene.camera = ob_auto_camera
light_auto_sun = bpy.data.lights.new('AutoSun', 'SUN')
light_auto_sun.energy = 3.0
light_auto_sun.angle = 0.0523599
ob_auto_sun = bpy.data.objects.new('AutoSun', light_auto_sun)
scene.collection.objects.link(ob_auto_sun)
ob_auto_sun.rotation_euler = (0.872665, 0.174533, 0.523599)
bpy.context.view_layer.update()
